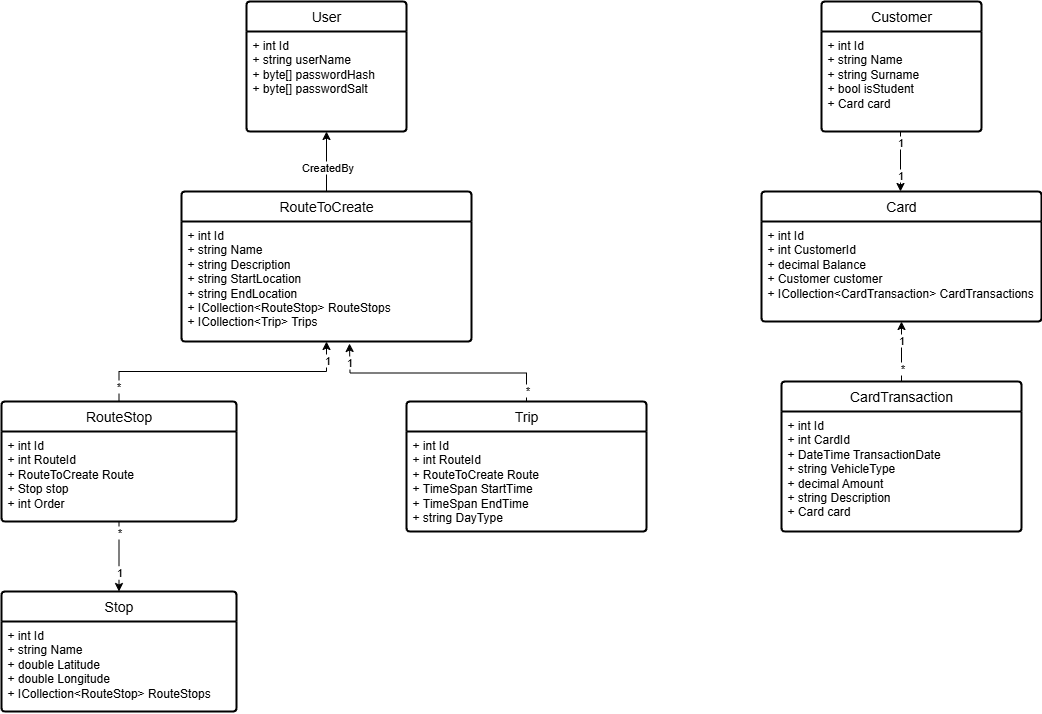

The diagram above was exported from draw.io. Its source (the exported page's mxGraphModel, read from the mxfile embedded in the PNG):
<mxGraphModel dx="1620" dy="1884" grid="1" gridSize="10" guides="1" tooltips="1" connect="1" arrows="1" fold="1" page="1" pageScale="1" pageWidth="827" pageHeight="1169" math="0" shadow="0">
  <root>
    <mxCell id="0" />
    <mxCell id="1" parent="0" />
    <mxCell id="6atoPgOufr1Leogh-IKX-7" value="Customer" style="swimlane;childLayout=stackLayout;horizontal=1;startSize=30;horizontalStack=0;rounded=1;fontSize=14;fontStyle=0;strokeWidth=2;resizeParent=0;resizeLast=1;shadow=0;dashed=0;align=center;arcSize=4;whiteSpace=wrap;html=1;" vertex="1" parent="1">
      <mxGeometry x="860" y="40" width="160" height="130" as="geometry" />
    </mxCell>
    <mxCell id="6atoPgOufr1Leogh-IKX-8" value="+ int Id&lt;div&gt;+ string Name&lt;/div&gt;&lt;div&gt;+ string Surname&lt;/div&gt;&lt;div&gt;+ bool isStudent&lt;/div&gt;&lt;div&gt;+ Card card&amp;nbsp;&lt;/div&gt;" style="align=left;strokeColor=none;fillColor=none;spacingLeft=4;spacingRight=4;fontSize=12;verticalAlign=top;resizable=0;rotatable=0;part=1;html=1;whiteSpace=wrap;" vertex="1" parent="6atoPgOufr1Leogh-IKX-7">
      <mxGeometry y="30" width="160" height="100" as="geometry" />
    </mxCell>
    <mxCell id="6atoPgOufr1Leogh-IKX-10" value="Card" style="swimlane;childLayout=stackLayout;horizontal=1;startSize=30;horizontalStack=0;rounded=1;fontSize=14;fontStyle=0;strokeWidth=2;resizeParent=0;resizeLast=1;shadow=0;dashed=0;align=center;arcSize=4;whiteSpace=wrap;html=1;" vertex="1" parent="1">
      <mxGeometry x="800" y="230" width="280" height="130" as="geometry" />
    </mxCell>
    <mxCell id="6atoPgOufr1Leogh-IKX-11" value="+ int Id&lt;div&gt;+ int CustomerId&lt;/div&gt;&lt;div&gt;+ decimal Balance&lt;/div&gt;&lt;div&gt;+ Customer customer&lt;/div&gt;&lt;div&gt;+ ICollection&amp;lt;CardTransaction&amp;gt; CardTransactions&lt;/div&gt;" style="align=left;strokeColor=none;fillColor=none;spacingLeft=4;spacingRight=4;fontSize=12;verticalAlign=top;resizable=0;rotatable=0;part=1;html=1;whiteSpace=wrap;" vertex="1" parent="6atoPgOufr1Leogh-IKX-10">
      <mxGeometry y="30" width="280" height="100" as="geometry" />
    </mxCell>
    <mxCell id="6atoPgOufr1Leogh-IKX-19" style="edgeStyle=orthogonalEdgeStyle;rounded=0;orthogonalLoop=1;jettySize=auto;html=1;exitX=0.5;exitY=0;exitDx=0;exitDy=0;entryX=0.5;entryY=1;entryDx=0;entryDy=0;" edge="1" parent="1" source="6atoPgOufr1Leogh-IKX-12" target="6atoPgOufr1Leogh-IKX-11">
      <mxGeometry relative="1" as="geometry" />
    </mxCell>
    <mxCell id="6atoPgOufr1Leogh-IKX-21" value="1" style="edgeLabel;html=1;align=center;verticalAlign=middle;resizable=0;points=[];" vertex="1" connectable="0" parent="6atoPgOufr1Leogh-IKX-19">
      <mxGeometry x="0.4229" relative="1" as="geometry">
        <mxPoint x="-1" y="1" as="offset" />
      </mxGeometry>
    </mxCell>
    <mxCell id="6atoPgOufr1Leogh-IKX-24" value="*" style="edgeLabel;html=1;align=center;verticalAlign=middle;resizable=0;points=[];" vertex="1" connectable="0" parent="6atoPgOufr1Leogh-IKX-19">
      <mxGeometry x="-0.5486" y="1" relative="1" as="geometry">
        <mxPoint x="1" as="offset" />
      </mxGeometry>
    </mxCell>
    <mxCell id="6atoPgOufr1Leogh-IKX-12" value="CardTransaction" style="swimlane;childLayout=stackLayout;horizontal=1;startSize=30;horizontalStack=0;rounded=1;fontSize=14;fontStyle=0;strokeWidth=2;resizeParent=0;resizeLast=1;shadow=0;dashed=0;align=center;arcSize=4;whiteSpace=wrap;html=1;" vertex="1" parent="1">
      <mxGeometry x="820" y="420" width="240" height="150" as="geometry" />
    </mxCell>
    <mxCell id="6atoPgOufr1Leogh-IKX-13" value="+ int Id&lt;div&gt;+ int CardId&lt;/div&gt;&lt;div&gt;+ DateTime TransactionDate&lt;/div&gt;&lt;div&gt;+ string VehicleType&lt;/div&gt;&lt;div&gt;+ decimal Amount&lt;/div&gt;&lt;div&gt;+ string Description&lt;/div&gt;&lt;div&gt;+ Card card&lt;/div&gt;" style="align=left;strokeColor=none;fillColor=none;spacingLeft=4;spacingRight=4;fontSize=12;verticalAlign=top;resizable=0;rotatable=0;part=1;html=1;whiteSpace=wrap;" vertex="1" parent="6atoPgOufr1Leogh-IKX-12">
      <mxGeometry y="30" width="240" height="120" as="geometry" />
    </mxCell>
    <mxCell id="6atoPgOufr1Leogh-IKX-15" style="edgeStyle=orthogonalEdgeStyle;rounded=0;orthogonalLoop=1;jettySize=auto;html=1;exitX=0.5;exitY=1;exitDx=0;exitDy=0;entryX=0.5;entryY=0;entryDx=0;entryDy=0;" edge="1" parent="1">
      <mxGeometry relative="1" as="geometry">
        <mxPoint x="939" y="170" as="sourcePoint" />
        <mxPoint x="939" y="230" as="targetPoint" />
        <Array as="points">
          <mxPoint x="939" y="220" />
          <mxPoint x="939" y="220" />
        </Array>
      </mxGeometry>
    </mxCell>
    <mxCell id="6atoPgOufr1Leogh-IKX-16" value="1" style="edgeLabel;html=1;align=center;verticalAlign=middle;resizable=0;points=[];" vertex="1" connectable="0" parent="6atoPgOufr1Leogh-IKX-15">
      <mxGeometry x="-0.661" y="-1" relative="1" as="geometry">
        <mxPoint as="offset" />
      </mxGeometry>
    </mxCell>
    <mxCell id="6atoPgOufr1Leogh-IKX-17" value="1" style="edgeLabel;html=1;align=center;verticalAlign=middle;resizable=0;points=[];" vertex="1" connectable="0" parent="6atoPgOufr1Leogh-IKX-15">
      <mxGeometry x="0.52" y="1" relative="1" as="geometry">
        <mxPoint x="-2" y="-3" as="offset" />
      </mxGeometry>
    </mxCell>
    <mxCell id="6atoPgOufr1Leogh-IKX-25" value="User" style="swimlane;childLayout=stackLayout;horizontal=1;startSize=30;horizontalStack=0;rounded=1;fontSize=14;fontStyle=0;strokeWidth=2;resizeParent=0;resizeLast=1;shadow=0;dashed=0;align=center;arcSize=4;whiteSpace=wrap;html=1;" vertex="1" parent="1">
      <mxGeometry x="285" y="40" width="160" height="130" as="geometry" />
    </mxCell>
    <mxCell id="6atoPgOufr1Leogh-IKX-26" value="+ int Id&lt;div&gt;+ string userName&lt;/div&gt;&lt;div&gt;&lt;span style=&quot;background-color: transparent; color: light-dark(rgb(0, 0, 0), rgb(255, 255, 255));&quot;&gt;+ byte[] passwordHash&lt;/span&gt;&lt;/div&gt;&lt;div&gt;&lt;span style=&quot;background-color: transparent; color: light-dark(rgb(0, 0, 0), rgb(255, 255, 255));&quot;&gt;+ byte[] passwordSalt&lt;/span&gt;&lt;/div&gt;" style="align=left;strokeColor=none;fillColor=none;spacingLeft=4;spacingRight=4;fontSize=12;verticalAlign=top;resizable=0;rotatable=0;part=1;html=1;whiteSpace=wrap;" vertex="1" parent="6atoPgOufr1Leogh-IKX-25">
      <mxGeometry y="30" width="160" height="100" as="geometry" />
    </mxCell>
    <mxCell id="6atoPgOufr1Leogh-IKX-43" style="edgeStyle=orthogonalEdgeStyle;rounded=0;orthogonalLoop=1;jettySize=auto;html=1;exitX=0.5;exitY=0;exitDx=0;exitDy=0;entryX=0.5;entryY=1;entryDx=0;entryDy=0;" edge="1" parent="1" source="6atoPgOufr1Leogh-IKX-27" target="6atoPgOufr1Leogh-IKX-26">
      <mxGeometry relative="1" as="geometry" />
    </mxCell>
    <mxCell id="6atoPgOufr1Leogh-IKX-44" value="CreatedBy" style="edgeLabel;html=1;align=center;verticalAlign=middle;resizable=0;points=[];" vertex="1" connectable="0" parent="6atoPgOufr1Leogh-IKX-43">
      <mxGeometry x="-0.1636" relative="1" as="geometry">
        <mxPoint as="offset" />
      </mxGeometry>
    </mxCell>
    <mxCell id="6atoPgOufr1Leogh-IKX-27" value="RouteToCreate" style="swimlane;childLayout=stackLayout;horizontal=1;startSize=30;horizontalStack=0;rounded=1;fontSize=14;fontStyle=0;strokeWidth=2;resizeParent=0;resizeLast=1;shadow=0;dashed=0;align=center;arcSize=4;whiteSpace=wrap;html=1;" vertex="1" parent="1">
      <mxGeometry x="220" y="230" width="290" height="150" as="geometry" />
    </mxCell>
    <mxCell id="6atoPgOufr1Leogh-IKX-28" value="+ int Id&lt;div&gt;+ string Name&lt;/div&gt;&lt;div&gt;+ string Description&lt;/div&gt;&lt;div&gt;+ string StartLocation&lt;/div&gt;&lt;div&gt;+ string EndLocation&lt;/div&gt;&lt;div&gt;+ ICollection&amp;lt;RouteStop&amp;gt; RouteStops&lt;/div&gt;&lt;div&gt;+ ICollection&amp;lt;Trip&amp;gt; Trips&lt;/div&gt;&lt;div&gt;&lt;br&gt;&lt;/div&gt;&lt;div&gt;&lt;br&gt;&lt;/div&gt;" style="align=left;strokeColor=none;fillColor=none;spacingLeft=4;spacingRight=4;fontSize=12;verticalAlign=top;resizable=0;rotatable=0;part=1;html=1;whiteSpace=wrap;" vertex="1" parent="6atoPgOufr1Leogh-IKX-27">
      <mxGeometry y="30" width="290" height="120" as="geometry" />
    </mxCell>
    <mxCell id="6atoPgOufr1Leogh-IKX-32" value="Trip" style="swimlane;childLayout=stackLayout;horizontal=1;startSize=30;horizontalStack=0;rounded=1;fontSize=14;fontStyle=0;strokeWidth=2;resizeParent=0;resizeLast=1;shadow=0;dashed=0;align=center;arcSize=4;whiteSpace=wrap;html=1;" vertex="1" parent="1">
      <mxGeometry x="445" y="440" width="240" height="130" as="geometry" />
    </mxCell>
    <mxCell id="6atoPgOufr1Leogh-IKX-33" value="+ int Id&lt;div&gt;+ int RouteId&lt;/div&gt;&lt;div&gt;+ RouteToCreate Route&lt;/div&gt;&lt;div&gt;+ TimeSpan StartTime&lt;/div&gt;&lt;div&gt;+ TimeSpan EndTime&lt;/div&gt;&lt;div&gt;+ string DayType&lt;/div&gt;&lt;div&gt;&lt;br&gt;&lt;/div&gt;" style="align=left;strokeColor=none;fillColor=none;spacingLeft=4;spacingRight=4;fontSize=12;verticalAlign=top;resizable=0;rotatable=0;part=1;html=1;whiteSpace=wrap;" vertex="1" parent="6atoPgOufr1Leogh-IKX-32">
      <mxGeometry y="30" width="240" height="100" as="geometry" />
    </mxCell>
    <mxCell id="6atoPgOufr1Leogh-IKX-38" value="Stop" style="swimlane;childLayout=stackLayout;horizontal=1;startSize=30;horizontalStack=0;rounded=1;fontSize=14;fontStyle=0;strokeWidth=2;resizeParent=0;resizeLast=1;shadow=0;dashed=0;align=center;arcSize=4;whiteSpace=wrap;html=1;" vertex="1" parent="1">
      <mxGeometry x="40" y="630" width="235" height="120" as="geometry" />
    </mxCell>
    <mxCell id="6atoPgOufr1Leogh-IKX-39" value="+ int Id&lt;div&gt;+ string Name&lt;/div&gt;&lt;div&gt;+ double Latitude&lt;/div&gt;&lt;div&gt;+ double Longitude&lt;/div&gt;&lt;div&gt;+ ICollection&amp;lt;RouteStop&amp;gt; RouteStops&lt;/div&gt;&lt;div&gt;&lt;br&gt;&lt;/div&gt;" style="align=left;strokeColor=none;fillColor=none;spacingLeft=4;spacingRight=4;fontSize=12;verticalAlign=top;resizable=0;rotatable=0;part=1;html=1;whiteSpace=wrap;" vertex="1" parent="6atoPgOufr1Leogh-IKX-38">
      <mxGeometry y="30" width="235" height="90" as="geometry" />
    </mxCell>
    <mxCell id="6atoPgOufr1Leogh-IKX-46" style="edgeStyle=orthogonalEdgeStyle;rounded=0;orthogonalLoop=1;jettySize=auto;html=1;exitX=0.5;exitY=0;exitDx=0;exitDy=0;" edge="1" parent="1" source="6atoPgOufr1Leogh-IKX-40" target="6atoPgOufr1Leogh-IKX-28">
      <mxGeometry relative="1" as="geometry" />
    </mxCell>
    <mxCell id="6atoPgOufr1Leogh-IKX-47" value="*" style="edgeLabel;html=1;align=center;verticalAlign=middle;resizable=0;points=[];" vertex="1" connectable="0" parent="6atoPgOufr1Leogh-IKX-46">
      <mxGeometry x="-0.8826" y="-1" relative="1" as="geometry">
        <mxPoint x="-2" as="offset" />
      </mxGeometry>
    </mxCell>
    <mxCell id="6atoPgOufr1Leogh-IKX-48" value="1" style="edgeLabel;html=1;align=center;verticalAlign=middle;resizable=0;points=[];" vertex="1" connectable="0" parent="6atoPgOufr1Leogh-IKX-46">
      <mxGeometry x="0.8582" relative="1" as="geometry">
        <mxPoint as="offset" />
      </mxGeometry>
    </mxCell>
    <mxCell id="6atoPgOufr1Leogh-IKX-52" style="edgeStyle=orthogonalEdgeStyle;rounded=0;orthogonalLoop=1;jettySize=auto;html=1;exitX=0.5;exitY=1;exitDx=0;exitDy=0;entryX=0.5;entryY=0;entryDx=0;entryDy=0;" edge="1" parent="1" source="6atoPgOufr1Leogh-IKX-40" target="6atoPgOufr1Leogh-IKX-38">
      <mxGeometry relative="1" as="geometry" />
    </mxCell>
    <mxCell id="6atoPgOufr1Leogh-IKX-53" value="*" style="edgeLabel;html=1;align=center;verticalAlign=middle;resizable=0;points=[];" vertex="1" connectable="0" parent="6atoPgOufr1Leogh-IKX-52">
      <mxGeometry x="-0.7273" y="1" relative="1" as="geometry">
        <mxPoint x="-1" as="offset" />
      </mxGeometry>
    </mxCell>
    <mxCell id="6atoPgOufr1Leogh-IKX-54" value="1" style="edgeLabel;html=1;align=center;verticalAlign=middle;resizable=0;points=[];" vertex="1" connectable="0" parent="6atoPgOufr1Leogh-IKX-52">
      <mxGeometry x="0.4384" y="-1" relative="1" as="geometry">
        <mxPoint as="offset" />
      </mxGeometry>
    </mxCell>
    <mxCell id="6atoPgOufr1Leogh-IKX-55" value="1" style="edgeLabel;html=1;align=center;verticalAlign=middle;resizable=0;points=[];" vertex="1" connectable="0" parent="6atoPgOufr1Leogh-IKX-52">
      <mxGeometry x="0.4384" y="-1" relative="1" as="geometry">
        <mxPoint x="1" as="offset" />
      </mxGeometry>
    </mxCell>
    <mxCell id="6atoPgOufr1Leogh-IKX-40" value="RouteStop" style="swimlane;childLayout=stackLayout;horizontal=1;startSize=30;horizontalStack=0;rounded=1;fontSize=14;fontStyle=0;strokeWidth=2;resizeParent=0;resizeLast=1;shadow=0;dashed=0;align=center;arcSize=4;whiteSpace=wrap;html=1;" vertex="1" parent="1">
      <mxGeometry x="40" y="440" width="235" height="120" as="geometry" />
    </mxCell>
    <mxCell id="6atoPgOufr1Leogh-IKX-41" value="+ int Id&lt;div&gt;+ int RouteId&lt;/div&gt;&lt;div&gt;+ RouteToCreate Route&lt;/div&gt;&lt;div&gt;+ Stop stop&lt;/div&gt;&lt;div&gt;+ int Order&lt;/div&gt;&lt;div&gt;&lt;br&gt;&lt;/div&gt;" style="align=left;strokeColor=none;fillColor=none;spacingLeft=4;spacingRight=4;fontSize=12;verticalAlign=top;resizable=0;rotatable=0;part=1;html=1;whiteSpace=wrap;" vertex="1" parent="6atoPgOufr1Leogh-IKX-40">
      <mxGeometry y="30" width="235" height="90" as="geometry" />
    </mxCell>
    <mxCell id="6atoPgOufr1Leogh-IKX-49" style="edgeStyle=orthogonalEdgeStyle;rounded=0;orthogonalLoop=1;jettySize=auto;html=1;exitX=0.5;exitY=0;exitDx=0;exitDy=0;" edge="1" parent="1" source="6atoPgOufr1Leogh-IKX-32">
      <mxGeometry relative="1" as="geometry">
        <mxPoint x="388" y="382" as="targetPoint" />
      </mxGeometry>
    </mxCell>
    <mxCell id="6atoPgOufr1Leogh-IKX-50" value="1" style="edgeLabel;html=1;align=center;verticalAlign=middle;resizable=0;points=[];" vertex="1" connectable="0" parent="6atoPgOufr1Leogh-IKX-49">
      <mxGeometry x="0.842" relative="1" as="geometry">
        <mxPoint x="-1" as="offset" />
      </mxGeometry>
    </mxCell>
    <mxCell id="6atoPgOufr1Leogh-IKX-51" value="*" style="edgeLabel;html=1;align=center;verticalAlign=middle;resizable=0;points=[];" vertex="1" connectable="0" parent="6atoPgOufr1Leogh-IKX-49">
      <mxGeometry x="-0.8964" relative="1" as="geometry">
        <mxPoint as="offset" />
      </mxGeometry>
    </mxCell>
  </root>
</mxGraphModel>